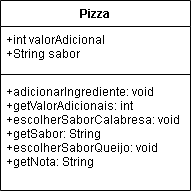

The diagram above was exported from draw.io. Its source (the exported page's mxGraphModel, read from the mxfile embedded in the PNG):
<mxGraphModel dx="1050" dy="573" grid="1" gridSize="10" guides="1" tooltips="1" connect="1" arrows="1" fold="1" page="1" pageScale="1" pageWidth="827" pageHeight="1169" math="0" shadow="0">
  <root>
    <mxCell id="0" />
    <mxCell id="1" parent="0" />
    <mxCell id="uyJ-ZKtkioUvopEaTLMn-1" value="Pizza" style="swimlane;fontStyle=1;align=center;verticalAlign=top;childLayout=stackLayout;horizontal=1;startSize=26;horizontalStack=0;resizeParent=1;resizeParentMax=0;resizeLast=0;collapsible=1;marginBottom=0;" vertex="1" parent="1">
      <mxGeometry x="290" y="130" width="190" height="190" as="geometry" />
    </mxCell>
    <mxCell id="uyJ-ZKtkioUvopEaTLMn-2" value="+int valorAdicional&#10;+String sabor" style="text;strokeColor=none;fillColor=none;align=left;verticalAlign=top;spacingLeft=4;spacingRight=4;overflow=hidden;rotatable=0;points=[[0,0.5],[1,0.5]];portConstraint=eastwest;" vertex="1" parent="uyJ-ZKtkioUvopEaTLMn-1">
      <mxGeometry y="26" width="190" height="44" as="geometry" />
    </mxCell>
    <mxCell id="uyJ-ZKtkioUvopEaTLMn-3" value="" style="line;strokeWidth=1;fillColor=none;align=left;verticalAlign=middle;spacingTop=-1;spacingLeft=3;spacingRight=3;rotatable=0;labelPosition=right;points=[];portConstraint=eastwest;strokeColor=inherit;" vertex="1" parent="uyJ-ZKtkioUvopEaTLMn-1">
      <mxGeometry y="70" width="190" height="8" as="geometry" />
    </mxCell>
    <mxCell id="uyJ-ZKtkioUvopEaTLMn-4" value="+adicionarIngrediente: void&#10;+getValorAdicionais: int&#10;+escolherSaborCalabresa: void&#10;+getSabor: String&#10;+escolherSaborQueijo: void&#10;+getNota: String" style="text;strokeColor=none;fillColor=none;align=left;verticalAlign=top;spacingLeft=4;spacingRight=4;overflow=hidden;rotatable=0;points=[[0,0.5],[1,0.5]];portConstraint=eastwest;" vertex="1" parent="uyJ-ZKtkioUvopEaTLMn-1">
      <mxGeometry y="78" width="190" height="112" as="geometry" />
    </mxCell>
  </root>
</mxGraphModel>